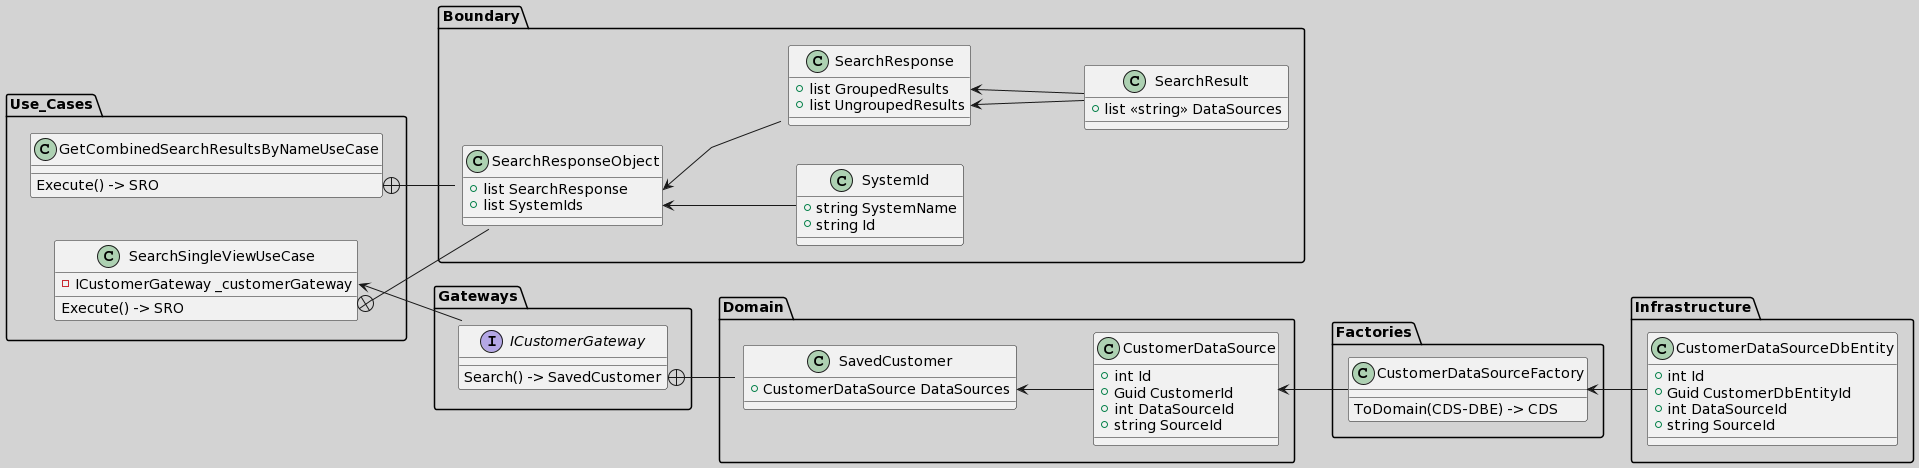

The diagram above was rendered by PlantUML. Its source (embedded in the PNG):
@startuml
skinparam linetype polyline
skinparam backgroundColor lightgrey
left to right direction

package Use_Cases {

  class SearchSingleViewUseCase {
  
    - ICustomerGateway _customerGateway
    
    Execute() -> SRO
    
  }
  
  class GetCombinedSearchResultsByNameUseCase {

    Execute() -> SRO
  
  }

}

package Gateways {

  interface ICustomerGateway {
  
    Search() -> SavedCustomer
  
  }

}

package Domain {

  class SavedCustomer {
  
    + CustomerDataSource DataSources
  
  }



  class CustomerDataSource {
  
    + int Id
    + Guid CustomerId
    + int DataSourceId
    + string SourceId
  
  }

}

package Boundary {

  class SearchResponseObject {
  
    + list SearchResponse
    + list SystemIds
    
  }

  class SearchResponse {
  
    + list GroupedResults
    + list UngroupedResults
    
  }

  class SearchResult {
  
    + list <<string>> DataSources
  
  }
  
  class SystemId {

  + string SystemName
  + string Id
  
  }

}


package Factories {

  class CustomerDataSourceFactory {
  
    ToDomain(CDS-DBE) -> CDS
    
  }

}

package Infrastructure {

  class CustomerDataSourceDbEntity {
  
    + int Id
    + Guid CustomerDbEntityId
    + int DataSourceId
    + string SourceId
    
  }

}

CustomerDataSourceFactory <-- CustomerDataSourceDbEntity

CustomerDataSource <-- CustomerDataSourceFactory

ICustomerGateway::Search +-- SavedCustomer

SavedCustomer::DataSources <-- CustomerDataSource

SearchSingleViewUseCase::ICustomerGateway <--ICustomerGateway

SearchSingleViewUseCase::Execute +-- SearchResponseObject

GetCombinedSearchResultsByNameUseCase::Execute +-- SearchResponseObject

SearchResponseObject::SearchResponse <-- SearchResponse

SearchResponseObject::SystemIds <-- SystemId

SearchResponse::GroupedResults <-- SearchResult

SearchResponse::UngroupedResults <-- SearchResult
@enduml